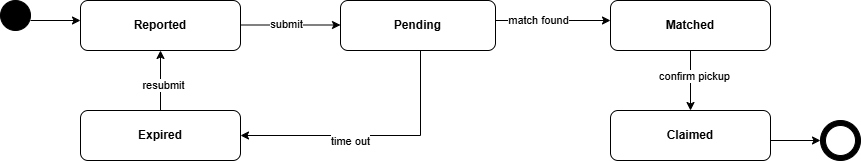

The diagram above was exported from draw.io. Its source (the exported page's mxGraphModel, read from the mxfile embedded in the PNG):
<mxGraphModel dx="907" dy="641" grid="1" gridSize="10" guides="1" tooltips="1" connect="1" arrows="1" fold="1" page="1" pageScale="1" pageWidth="850" pageHeight="1100" background="#FFFFFF" math="0" shadow="0">
  <root>
    <mxCell id="0" />
    <mxCell id="1" parent="0" />
    <mxCell id="9YGbpPHNmKwiW7iKVB5H-3" parent="1" style="rounded=1;whiteSpace=wrap;html=1;" value="&lt;b&gt;Reported&lt;/b&gt;" vertex="1">
      <mxGeometry height="50" width="160" x="110" y="80" as="geometry" />
    </mxCell>
    <mxCell id="9YGbpPHNmKwiW7iKVB5H-4" parent="1" style="rounded=1;whiteSpace=wrap;html=1;" value="&lt;b&gt;Matched&lt;/b&gt;" vertex="1">
      <mxGeometry height="50" width="160" x="640" y="80" as="geometry" />
    </mxCell>
    <mxCell id="9YGbpPHNmKwiW7iKVB5H-5" parent="1" style="rounded=1;whiteSpace=wrap;html=1;" value="&lt;b&gt;Expired&lt;/b&gt;" vertex="1">
      <mxGeometry height="50" width="160" x="110" y="190" as="geometry" />
    </mxCell>
    <mxCell id="9YGbpPHNmKwiW7iKVB5H-6" parent="1" style="rounded=1;whiteSpace=wrap;html=1;" value="&lt;b&gt;Claimed&lt;/b&gt;" vertex="1">
      <mxGeometry height="50" width="160" x="640" y="190" as="geometry" />
    </mxCell>
    <mxCell id="9YGbpPHNmKwiW7iKVB5H-15" edge="1" parent="1" style="endArrow=classic;html=1;" value="">
      <mxGeometry relative="1" as="geometry">
        <mxPoint x="270" y="104.5" as="sourcePoint" />
        <mxPoint x="370" y="104.5" as="targetPoint" />
      </mxGeometry>
    </mxCell>
    <mxCell id="9YGbpPHNmKwiW7iKVB5H-38" connectable="0" parent="9YGbpPHNmKwiW7iKVB5H-15" style="edgeLabel;html=1;align=center;verticalAlign=middle;resizable=0;points=[];" value="submit" vertex="1">
      <mxGeometry relative="1" x="-0.1" y="2" as="geometry">
        <mxPoint y="1" as="offset" />
      </mxGeometry>
    </mxCell>
    <mxCell id="9YGbpPHNmKwiW7iKVB5H-20" edge="1" parent="1" source="9YGbpPHNmKwiW7iKVB5H-5" style="endArrow=classic;html=1;rounded=0;entryX=0.5;entryY=1;entryDx=0;entryDy=0;entryPerimeter=0;exitX=0.5;exitY=0;exitDx=0;exitDy=0;" target="9YGbpPHNmKwiW7iKVB5H-3" value="">
      <mxGeometry relative="1" as="geometry">
        <mxPoint x="180" y="190" as="sourcePoint" />
        <mxPoint x="220" y="140" as="targetPoint" />
      </mxGeometry>
    </mxCell>
    <mxCell id="9YGbpPHNmKwiW7iKVB5H-39" connectable="0" parent="9YGbpPHNmKwiW7iKVB5H-20" style="edgeLabel;html=1;align=center;verticalAlign=middle;resizable=0;points=[];" value="resubmit" vertex="1">
      <mxGeometry relative="1" x="-0.1667" y="-2" as="geometry">
        <mxPoint as="offset" />
      </mxGeometry>
    </mxCell>
    <mxCell id="9YGbpPHNmKwiW7iKVB5H-24" edge="1" parent="1" source="9YGbpPHNmKwiW7iKVB5H-4" style="endArrow=classic;html=1;rounded=0;exitX=0.5;exitY=1;exitDx=0;exitDy=0;exitPerimeter=0;" value="">
      <mxGeometry relative="1" as="geometry">
        <mxPoint x="710" y="140" as="sourcePoint" />
        <mxPoint x="720" y="190" as="targetPoint" />
      </mxGeometry>
    </mxCell>
    <mxCell id="9YGbpPHNmKwiW7iKVB5H-41" connectable="0" parent="9YGbpPHNmKwiW7iKVB5H-24" style="edgeLabel;html=1;align=center;verticalAlign=middle;resizable=0;points=[];" value="confirm pickup" vertex="1">
      <mxGeometry relative="1" x="-0.1667" y="3" as="geometry">
        <mxPoint as="offset" />
      </mxGeometry>
    </mxCell>
    <mxCell id="9YGbpPHNmKwiW7iKVB5H-30" edge="1" parent="1" source="9YGbpPHNmKwiW7iKVB5H-2" style="endArrow=classic;html=1;rounded=0;exitX=0.968;exitY=0.4;exitDx=0;exitDy=0;exitPerimeter=0;" value="">
      <mxGeometry relative="1" as="geometry">
        <mxPoint x="510" y="110" as="sourcePoint" />
        <mxPoint x="640" y="100" as="targetPoint" />
      </mxGeometry>
    </mxCell>
    <mxCell id="9YGbpPHNmKwiW7iKVB5H-40" connectable="0" parent="9YGbpPHNmKwiW7iKVB5H-30" style="edgeLabel;html=1;align=center;verticalAlign=middle;resizable=0;points=[];" value="match found" vertex="1">
      <mxGeometry relative="1" x="-0.2171" y="1" as="geometry">
        <mxPoint as="offset" />
      </mxGeometry>
    </mxCell>
    <mxCell id="9YGbpPHNmKwiW7iKVB5H-37" edge="1" parent="1" style="endArrow=classic;html=1;rounded=0;" target="9YGbpPHNmKwiW7iKVB5H-2" value="">
      <mxGeometry relative="1" as="geometry">
        <mxPoint x="510" y="110" as="sourcePoint" />
        <mxPoint x="640" y="100" as="targetPoint" />
      </mxGeometry>
    </mxCell>
    <mxCell id="9YGbpPHNmKwiW7iKVB5H-2" parent="1" style="rounded=1;whiteSpace=wrap;html=1;" value="&lt;b&gt;Pending&lt;/b&gt;" vertex="1">
      <mxGeometry height="50" width="155" x="370" y="80" as="geometry" />
    </mxCell>
    <mxCell id="9YGbpPHNmKwiW7iKVB5H-43" edge="1" parent="1" source="9YGbpPHNmKwiW7iKVB5H-5" style="endArrow=none;html=1;rounded=0;exitX=1;exitY=0.5;exitDx=0;exitDy=0;startArrow=classic;startFill=1;endFill=0;" value="">
      <mxGeometry height="50" relative="1" width="50" as="geometry">
        <Array as="points">
          <mxPoint x="450" y="215" />
        </Array>
        <mxPoint x="400" y="180" as="sourcePoint" />
        <mxPoint x="450" y="130" as="targetPoint" />
      </mxGeometry>
    </mxCell>
    <mxCell id="9YGbpPHNmKwiW7iKVB5H-44" connectable="0" parent="9YGbpPHNmKwiW7iKVB5H-43" style="edgeLabel;html=1;align=center;verticalAlign=middle;resizable=0;points=[];" value="time out" vertex="1">
      <mxGeometry relative="1" x="-0.1774" y="-5" as="geometry">
        <mxPoint as="offset" />
      </mxGeometry>
    </mxCell>
    <mxCell id="9YGbpPHNmKwiW7iKVB5H-47" edge="1" parent="1" style="endArrow=classic;html=1;rounded=0;" value="">
      <mxGeometry relative="1" as="geometry">
        <mxPoint x="60" y="100" as="sourcePoint" />
        <mxPoint x="110" y="100" as="targetPoint" />
      </mxGeometry>
    </mxCell>
    <mxCell id="9YGbpPHNmKwiW7iKVB5H-49" edge="1" parent="1" style="endArrow=classic;html=1;rounded=0;" value="">
      <mxGeometry relative="1" as="geometry">
        <mxPoint x="800" y="220" as="sourcePoint" />
        <mxPoint x="850" y="220" as="targetPoint" />
      </mxGeometry>
    </mxCell>
    <mxCell id="9YGbpPHNmKwiW7iKVB5H-53" parent="1" style="ellipse;whiteSpace=wrap;html=1;aspect=fixed;fillColor=#000000;" value="" vertex="1">
      <mxGeometry height="30" width="30" x="30" y="80" as="geometry" />
    </mxCell>
    <mxCell id="9YGbpPHNmKwiW7iKVB5H-54" parent="1" style="ellipse;whiteSpace=wrap;html=1;aspect=fixed;fillColor=#000000;" value="" vertex="1">
      <mxGeometry height="40" width="40" x="850" y="200" as="geometry" />
    </mxCell>
    <mxCell id="9YGbpPHNmKwiW7iKVB5H-55" parent="1" style="ellipse;whiteSpace=wrap;html=1;aspect=fixed;" value="" vertex="1">
      <mxGeometry height="30" width="30" x="855" y="205" as="geometry" />
    </mxCell>
  </root>
</mxGraphModel>